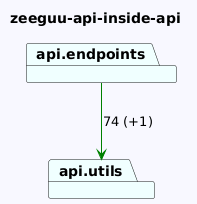

The diagram above was rendered by PlantUML. Its source (embedded in the PNG):
@startuml
skinparam backgroundColor GhostWhite
title zeeguu-api-inside-api
package "api.utils" #Azure
package "api.endpoints" #Azure

"api.endpoints"-->"api.utils" #Green : 74 (+1)
@enduml